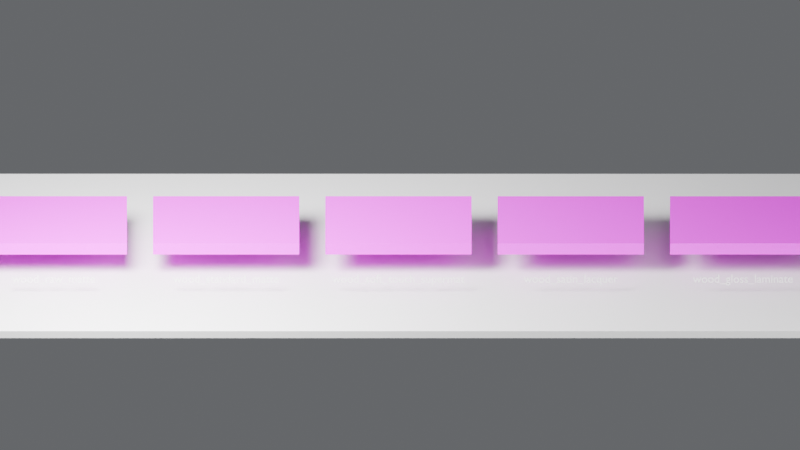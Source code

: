 # Source: wood_surface_profiles_preview.blend  (saved by Blender 5.1.30; exported with 4.5.12 LTS)
import bpy
from mathutils import Matrix  # noqa: F401  (used for matrix-valued properties, if any)

bpy.ops.wm.read_factory_settings(use_empty=True)
scene = bpy.context.scene
scene.name = 'Scene'

# ---- collections
col_collection = bpy.data.collections.new('Collection'); scene.collection.children.link(col_collection)

# ---- images (referenced by path relative to the original .blend; pixels are not part of the script)
import os
ASSET_DIR = os.environ.get("B2B_ASSET_DIR", "")  # directory of the original .blend (textures are referenced by path, not embedded)
HERE = os.path.dirname(os.path.abspath(__file__))  # packed textures are extracted next to this script under _unpacked/

def load_image(name, relpath, width, height, colorspace="sRGB"):
    """Load a texture the original file referenced (path relative to the .blend, or extracted next to this script)."""
    p = next((c for c in (os.path.join(HERE, relpath), os.path.join(ASSET_DIR, relpath)) if relpath and os.path.exists(c)), "")
    if p:
        img = bpy.data.images.load(p, check_existing=True)
        img.name = name
    else:  # same state as the original file: an image datablock whose file is absent (Cycles renders it pink)
        img = bpy.data.images.new(name, width, height)
        img.source = "FILE"
        img.filepath = "//" + (relpath or name)
    img.colorspace_settings.name = colorspace
    return img
img_basecolor_jpg = load_image('basecolor.jpg', 'basecolor.jpg', 1024, 1024, 'sRGB')
img_roughness_jpg = load_image('roughness.jpg', 'roughness.jpg', 1024, 1024, 'Non-Color')
img_normal_jpg = load_image('normal.jpg', 'normal.jpg', 1024, 1024, 'Non-Color')

# ---- materials (node trees are filled in below, after node groups)
mat_matte_neutral_floor = bpy.data.materials.new('matte_neutral_floor')
mat_matte_neutral_floor.diffuse_color = (0.43, 0.43, 0.42, 1.0)
mat_wood_oak_natural__wood_raw_matte = bpy.data.materials.new('wood_oak_natural__wood_raw_matte')
mat_preview_label_dark = bpy.data.materials.new('preview_label_dark')
mat_preview_label_dark.diffuse_color = (0.02, 0.02, 0.02, 1.0)
mat_wood_oak_natural__wood_standard_matte = bpy.data.materials.new('wood_oak_natural__wood_standard_matte')
mat_wood_oak_natural__wood_soft_touch_supermat = bpy.data.materials.new('wood_oak_natural__wood_soft_touch_supermat')
mat_wood_oak_natural__wood_satin_lacquer = bpy.data.materials.new('wood_oak_natural__wood_satin_lacquer')
mat_wood_oak_natural__wood_gloss_laminate = bpy.data.materials.new('wood_oak_natural__wood_gloss_laminate')

# ---- material node trees
mat_matte_neutral_floor.use_nodes = True; mat_matte_neutral_floor.node_tree.nodes.clear()
_N = mat_matte_neutral_floor.node_tree.nodes; _L = mat_matte_neutral_floor.node_tree.links
n0 = _N.new('ShaderNodeBsdfPrincipled'); n0.name = 'Principled BSDF'; n0.location = (-200, 100)
n1 = _N.new('ShaderNodeOutputMaterial'); n1.name = 'Material Output'; n1.location = (200, 100)
_L.new(n0.outputs[0], n1.inputs[0])
n1.is_active_output = True
mat_wood_oak_natural__wood_raw_matte.use_nodes = True; mat_wood_oak_natural__wood_raw_matte.node_tree.nodes.clear()
_N = mat_wood_oak_natural__wood_raw_matte.node_tree.nodes; _L = mat_wood_oak_natural__wood_raw_matte.node_tree.links
n0 = _N.new('ShaderNodeTexCoord'); n0.name = 'TEXTURE_COORDINATE'; n0.location = (0, 0)
n0.label = 'TEXTURE_COORDINATE'
n1 = _N.new('ShaderNodeMapping'); n1.name = 'MAPPING_NODE'; n1.location = (0, 0)
n1.label = 'MAPPING_NODE'
n2 = _N.new('ShaderNodeOutputMaterial'); n2.name = 'MATERIAL_OUTPUT'; n2.location = (0, 0)
n2.label = 'MATERIAL_OUTPUT'
n3 = _N.new('ShaderNodeBsdfPrincipled'); n3.name = 'PRINCIPLED_BSDF'; n3.location = (0, 0)
n3.label = 'PRINCIPLED_BSDF'
n3.inputs[3].default_value = 1.45
n3.inputs[13].default_value = 0.25
n3.inputs[20].default_value = 0.5
n4 = _N.new('ShaderNodeTexImage'); n4.name = 'BASE_COLOR_TEXTURE'; n4.location = (0, 0)
n4.label = 'BASE_COLOR_TEXTURE'
n4.image = img_basecolor_jpg
n5 = _N.new('ShaderNodeTexImage'); n5.name = 'ROUGHNESS_TEXTURE'; n5.location = (0, 0)
n5.label = 'ROUGHNESS_TEXTURE'
n5.image = img_roughness_jpg
n6 = _N.new('ShaderNodeTexImage'); n6.name = 'NORMAL_TEXTURE'; n6.location = (0, 0)
n6.label = 'NORMAL_TEXTURE'
n6.image = img_normal_jpg
n7 = _N.new('ShaderNodeMath'); n7.name = 'ROUGHNESS_VARIATION_MULTIPLY'; n7.location = (0, 0)
n7.label = 'ROUGHNESS_VARIATION_MULTIPLY'
n7.operation = 'MULTIPLY'
n7.use_clamp = True
n7.inputs[1].default_value = 0.05
n8 = _N.new('ShaderNodeMath'); n8.name = 'ROUGHNESS_BASE_ADD'; n8.location = (0, 0)
n8.label = 'ROUGHNESS_BASE_ADD'
n8.use_clamp = True
n8.inputs[1].default_value = 0.75
n9 = _N.new('ShaderNodeNormalMap'); n9.name = 'NORMAL_MAP_NODE'; n9.location = (0, 0)
n9.label = 'NORMAL_MAP_NODE'
n9.inputs[0].default_value = 0.125
_L.new(n0.outputs[2], n1.inputs[0])
_L.new(n3.outputs[0], n2.inputs[0])
_L.new(n1.outputs[0], n4.inputs[0])
_L.new(n1.outputs[0], n5.inputs[0])
_L.new(n1.outputs[0], n6.inputs[0])
_L.new(n4.outputs[0], n3.inputs[0])
_L.new(n5.outputs[0], n7.inputs[0])
_L.new(n7.outputs[0], n8.inputs[0])
_L.new(n8.outputs[0], n3.inputs[2])
_L.new(n6.outputs[0], n9.inputs[1])
_L.new(n9.outputs[0], n3.inputs[5])
n2.is_active_output = True
mat_preview_label_dark.use_nodes = True; mat_preview_label_dark.node_tree.nodes.clear()
_N = mat_preview_label_dark.node_tree.nodes; _L = mat_preview_label_dark.node_tree.links
n0 = _N.new('ShaderNodeBsdfPrincipled'); n0.name = 'Principled BSDF'; n0.location = (-200, 100)
n1 = _N.new('ShaderNodeOutputMaterial'); n1.name = 'Material Output'; n1.location = (200, 100)
_L.new(n0.outputs[0], n1.inputs[0])
n1.is_active_output = True
mat_wood_oak_natural__wood_standard_matte.use_nodes = True; mat_wood_oak_natural__wood_standard_matte.node_tree.nodes.clear()
_N = mat_wood_oak_natural__wood_standard_matte.node_tree.nodes; _L = mat_wood_oak_natural__wood_standard_matte.node_tree.links
n0 = _N.new('ShaderNodeTexCoord'); n0.name = 'TEXTURE_COORDINATE'; n0.location = (0, 0)
n0.label = 'TEXTURE_COORDINATE'
n1 = _N.new('ShaderNodeMapping'); n1.name = 'MAPPING_NODE'; n1.location = (0, 0)
n1.label = 'MAPPING_NODE'
n2 = _N.new('ShaderNodeOutputMaterial'); n2.name = 'MATERIAL_OUTPUT'; n2.location = (0, 0)
n2.label = 'MATERIAL_OUTPUT'
n3 = _N.new('ShaderNodeBsdfPrincipled'); n3.name = 'PRINCIPLED_BSDF'; n3.location = (0, 0)
n3.label = 'PRINCIPLED_BSDF'
n3.inputs[3].default_value = 1.45
n3.inputs[13].default_value = 0.35
n3.inputs[20].default_value = 0.5
n4 = _N.new('ShaderNodeTexImage'); n4.name = 'BASE_COLOR_TEXTURE'; n4.location = (0, 0)
n4.label = 'BASE_COLOR_TEXTURE'
n4.image = img_basecolor_jpg
n5 = _N.new('ShaderNodeTexImage'); n5.name = 'ROUGHNESS_TEXTURE'; n5.location = (0, 0)
n5.label = 'ROUGHNESS_TEXTURE'
n5.image = img_roughness_jpg
n6 = _N.new('ShaderNodeTexImage'); n6.name = 'NORMAL_TEXTURE'; n6.location = (0, 0)
n6.label = 'NORMAL_TEXTURE'
n6.image = img_normal_jpg
n7 = _N.new('ShaderNodeMath'); n7.name = 'ROUGHNESS_VARIATION_MULTIPLY'; n7.location = (0, 0)
n7.label = 'ROUGHNESS_VARIATION_MULTIPLY'
n7.operation = 'MULTIPLY'
n7.use_clamp = True
n7.inputs[1].default_value = 0.04
n8 = _N.new('ShaderNodeMath'); n8.name = 'ROUGHNESS_BASE_ADD'; n8.location = (0, 0)
n8.label = 'ROUGHNESS_BASE_ADD'
n8.use_clamp = True
n8.inputs[1].default_value = 0.55
n9 = _N.new('ShaderNodeNormalMap'); n9.name = 'NORMAL_MAP_NODE'; n9.location = (0, 0)
n9.label = 'NORMAL_MAP_NODE'
n9.inputs[0].default_value = 0.09
_L.new(n0.outputs[2], n1.inputs[0])
_L.new(n3.outputs[0], n2.inputs[0])
_L.new(n1.outputs[0], n4.inputs[0])
_L.new(n1.outputs[0], n5.inputs[0])
_L.new(n1.outputs[0], n6.inputs[0])
_L.new(n4.outputs[0], n3.inputs[0])
_L.new(n5.outputs[0], n7.inputs[0])
_L.new(n7.outputs[0], n8.inputs[0])
_L.new(n8.outputs[0], n3.inputs[2])
_L.new(n6.outputs[0], n9.inputs[1])
_L.new(n9.outputs[0], n3.inputs[5])
n2.is_active_output = True
mat_wood_oak_natural__wood_soft_touch_supermat.use_nodes = True; mat_wood_oak_natural__wood_soft_touch_supermat.node_tree.nodes.clear()
_N = mat_wood_oak_natural__wood_soft_touch_supermat.node_tree.nodes; _L = mat_wood_oak_natural__wood_soft_touch_supermat.node_tree.links
n0 = _N.new('ShaderNodeTexCoord'); n0.name = 'TEXTURE_COORDINATE'; n0.location = (0, 0)
n0.label = 'TEXTURE_COORDINATE'
n1 = _N.new('ShaderNodeMapping'); n1.name = 'MAPPING_NODE'; n1.location = (0, 0)
n1.label = 'MAPPING_NODE'
n2 = _N.new('ShaderNodeOutputMaterial'); n2.name = 'MATERIAL_OUTPUT'; n2.location = (0, 0)
n2.label = 'MATERIAL_OUTPUT'
n3 = _N.new('ShaderNodeBsdfPrincipled'); n3.name = 'PRINCIPLED_BSDF'; n3.location = (0, 0)
n3.label = 'PRINCIPLED_BSDF'
n3.inputs[3].default_value = 1.45
n3.inputs[13].default_value = 0.2
n3.inputs[20].default_value = 0.5
n4 = _N.new('ShaderNodeTexImage'); n4.name = 'BASE_COLOR_TEXTURE'; n4.location = (0, 0)
n4.label = 'BASE_COLOR_TEXTURE'
n4.image = img_basecolor_jpg
n5 = _N.new('ShaderNodeTexImage'); n5.name = 'ROUGHNESS_TEXTURE'; n5.location = (0, 0)
n5.label = 'ROUGHNESS_TEXTURE'
n5.image = img_roughness_jpg
n6 = _N.new('ShaderNodeTexImage'); n6.name = 'NORMAL_TEXTURE'; n6.location = (0, 0)
n6.label = 'NORMAL_TEXTURE'
n6.image = img_normal_jpg
n7 = _N.new('ShaderNodeMath'); n7.name = 'ROUGHNESS_VARIATION_MULTIPLY'; n7.location = (0, 0)
n7.label = 'ROUGHNESS_VARIATION_MULTIPLY'
n7.operation = 'MULTIPLY'
n7.use_clamp = True
n7.inputs[1].default_value = 0.02
n8 = _N.new('ShaderNodeMath'); n8.name = 'ROUGHNESS_BASE_ADD'; n8.location = (0, 0)
n8.label = 'ROUGHNESS_BASE_ADD'
n8.use_clamp = True
n8.inputs[1].default_value = 0.88
n9 = _N.new('ShaderNodeNormalMap'); n9.name = 'NORMAL_MAP_NODE'; n9.location = (0, 0)
n9.label = 'NORMAL_MAP_NODE'
n9.inputs[0].default_value = 0.04
_L.new(n0.outputs[2], n1.inputs[0])
_L.new(n3.outputs[0], n2.inputs[0])
_L.new(n1.outputs[0], n4.inputs[0])
_L.new(n1.outputs[0], n5.inputs[0])
_L.new(n1.outputs[0], n6.inputs[0])
_L.new(n4.outputs[0], n3.inputs[0])
_L.new(n5.outputs[0], n7.inputs[0])
_L.new(n7.outputs[0], n8.inputs[0])
_L.new(n8.outputs[0], n3.inputs[2])
_L.new(n6.outputs[0], n9.inputs[1])
_L.new(n9.outputs[0], n3.inputs[5])
n2.is_active_output = True
mat_wood_oak_natural__wood_satin_lacquer.use_nodes = True; mat_wood_oak_natural__wood_satin_lacquer.node_tree.nodes.clear()
_N = mat_wood_oak_natural__wood_satin_lacquer.node_tree.nodes; _L = mat_wood_oak_natural__wood_satin_lacquer.node_tree.links
n0 = _N.new('ShaderNodeTexCoord'); n0.name = 'TEXTURE_COORDINATE'; n0.location = (0, 0)
n0.label = 'TEXTURE_COORDINATE'
n1 = _N.new('ShaderNodeMapping'); n1.name = 'MAPPING_NODE'; n1.location = (0, 0)
n1.label = 'MAPPING_NODE'
n2 = _N.new('ShaderNodeOutputMaterial'); n2.name = 'MATERIAL_OUTPUT'; n2.location = (0, 0)
n2.label = 'MATERIAL_OUTPUT'
n3 = _N.new('ShaderNodeBsdfPrincipled'); n3.name = 'PRINCIPLED_BSDF'; n3.location = (0, 0)
n3.label = 'PRINCIPLED_BSDF'
n3.inputs[3].default_value = 1.45
n3.inputs[13].default_value = 0.45
n3.inputs[19].default_value = 0.07
n3.inputs[20].default_value = 0.35
n4 = _N.new('ShaderNodeTexImage'); n4.name = 'BASE_COLOR_TEXTURE'; n4.location = (0, 0)
n4.label = 'BASE_COLOR_TEXTURE'
n4.image = img_basecolor_jpg
n5 = _N.new('ShaderNodeTexImage'); n5.name = 'ROUGHNESS_TEXTURE'; n5.location = (0, 0)
n5.label = 'ROUGHNESS_TEXTURE'
n5.image = img_roughness_jpg
n6 = _N.new('ShaderNodeTexImage'); n6.name = 'NORMAL_TEXTURE'; n6.location = (0, 0)
n6.label = 'NORMAL_TEXTURE'
n6.image = img_normal_jpg
n7 = _N.new('ShaderNodeMath'); n7.name = 'ROUGHNESS_VARIATION_MULTIPLY'; n7.location = (0, 0)
n7.label = 'ROUGHNESS_VARIATION_MULTIPLY'
n7.operation = 'MULTIPLY'
n7.use_clamp = True
n7.inputs[1].default_value = 0.025
n8 = _N.new('ShaderNodeMath'); n8.name = 'ROUGHNESS_BASE_ADD'; n8.location = (0, 0)
n8.label = 'ROUGHNESS_BASE_ADD'
n8.use_clamp = True
n8.inputs[1].default_value = 0.34
n9 = _N.new('ShaderNodeNormalMap'); n9.name = 'NORMAL_MAP_NODE'; n9.location = (0, 0)
n9.label = 'NORMAL_MAP_NODE'
n9.inputs[0].default_value = 0.05
_L.new(n0.outputs[2], n1.inputs[0])
_L.new(n3.outputs[0], n2.inputs[0])
_L.new(n1.outputs[0], n4.inputs[0])
_L.new(n1.outputs[0], n5.inputs[0])
_L.new(n1.outputs[0], n6.inputs[0])
_L.new(n4.outputs[0], n3.inputs[0])
_L.new(n5.outputs[0], n7.inputs[0])
_L.new(n7.outputs[0], n8.inputs[0])
_L.new(n8.outputs[0], n3.inputs[2])
_L.new(n6.outputs[0], n9.inputs[1])
_L.new(n9.outputs[0], n3.inputs[5])
n2.is_active_output = True
mat_wood_oak_natural__wood_gloss_laminate.use_nodes = True; mat_wood_oak_natural__wood_gloss_laminate.node_tree.nodes.clear()
_N = mat_wood_oak_natural__wood_gloss_laminate.node_tree.nodes; _L = mat_wood_oak_natural__wood_gloss_laminate.node_tree.links
n0 = _N.new('ShaderNodeTexCoord'); n0.name = 'TEXTURE_COORDINATE'; n0.location = (0, 0)
n0.label = 'TEXTURE_COORDINATE'
n1 = _N.new('ShaderNodeMapping'); n1.name = 'MAPPING_NODE'; n1.location = (0, 0)
n1.label = 'MAPPING_NODE'
n2 = _N.new('ShaderNodeOutputMaterial'); n2.name = 'MATERIAL_OUTPUT'; n2.location = (0, 0)
n2.label = 'MATERIAL_OUTPUT'
n3 = _N.new('ShaderNodeBsdfPrincipled'); n3.name = 'PRINCIPLED_BSDF'; n3.location = (0, 0)
n3.label = 'PRINCIPLED_BSDF'
n3.inputs[3].default_value = 1.45
n3.inputs[13].default_value = 0.55
n3.inputs[19].default_value = 0.1575
n3.inputs[20].default_value = 0.1
n4 = _N.new('ShaderNodeTexImage'); n4.name = 'BASE_COLOR_TEXTURE'; n4.location = (0, 0)
n4.label = 'BASE_COLOR_TEXTURE'
n4.image = img_basecolor_jpg
n5 = _N.new('ShaderNodeTexImage'); n5.name = 'ROUGHNESS_TEXTURE'; n5.location = (0, 0)
n5.label = 'ROUGHNESS_TEXTURE'
n5.image = img_roughness_jpg
n6 = _N.new('ShaderNodeTexImage'); n6.name = 'NORMAL_TEXTURE'; n6.location = (0, 0)
n6.label = 'NORMAL_TEXTURE'
n6.image = img_normal_jpg
n7 = _N.new('ShaderNodeMath'); n7.name = 'ROUGHNESS_VARIATION_MULTIPLY'; n7.location = (0, 0)
n7.label = 'ROUGHNESS_VARIATION_MULTIPLY'
n7.operation = 'MULTIPLY'
n7.use_clamp = True
n7.inputs[1].default_value = 0.01
n8 = _N.new('ShaderNodeMath'); n8.name = 'ROUGHNESS_BASE_ADD'; n8.location = (0, 0)
n8.label = 'ROUGHNESS_BASE_ADD'
n8.use_clamp = True
n8.inputs[1].default_value = 0.14
n9 = _N.new('ShaderNodeNormalMap'); n9.name = 'NORMAL_MAP_NODE'; n9.location = (0, 0)
n9.label = 'NORMAL_MAP_NODE'
n9.inputs[0].default_value = 0.01
_L.new(n0.outputs[2], n1.inputs[0])
_L.new(n3.outputs[0], n2.inputs[0])
_L.new(n1.outputs[0], n4.inputs[0])
_L.new(n1.outputs[0], n5.inputs[0])
_L.new(n1.outputs[0], n6.inputs[0])
_L.new(n4.outputs[0], n3.inputs[0])
_L.new(n5.outputs[0], n7.inputs[0])
_L.new(n7.outputs[0], n8.inputs[0])
_L.new(n8.outputs[0], n3.inputs[2])
_L.new(n6.outputs[0], n9.inputs[1])
_L.new(n9.outputs[0], n3.inputs[5])
n2.is_active_output = True

# ---- world
world_world = bpy.data.worlds.new('World'); scene.world = world_world
world_world.use_nodes = True; world_world.node_tree.nodes.clear()
_N = world_world.node_tree.nodes; _L = world_world.node_tree.links
n0 = _N.new('ShaderNodeOutputWorld'); n0.name = 'World Output'; n0.location = (200, 100)
n1 = _N.new('ShaderNodeBackground'); n1.name = 'Background'; n1.location = (-200, 100)
n1.inputs[0].default_value = (0.78, 0.8, 0.84, 1.0)
n1.inputs[1].default_value = 0.18
_L.new(n1.outputs[0], n0.inputs[0])
n0.is_active_output = True
world_world.color = (0.05088, 0.05088, 0.05088)
world_world.sun_shadow_jitter_overblur = 0.0

# ---- cameras
cam_camera_001 = bpy.data.cameras.new('Camera.001')
cam_camera_001.type = 'ORTHO'
cam_camera_001.ortho_scale = 5.2

# ---- lights
light_longreflectionarea = bpy.data.lights.new('LongReflectionArea', 'AREA')
light_longreflectionarea.energy = 520.0
light_longreflectionarea.size = 2.0
light_softfrontfill = bpy.data.lights.new('SoftFrontFill', 'AREA')
light_softfrontfill.energy = 85.0
light_softfrontfill.size = 4.0

# ---- meshes
me_cube_001 = bpy.data.meshes.new('Cube.001')
me_cube_001.from_pydata([(-3.15, -1.2, -0.025), (-3.15, -1.2, 0.025), (-3.15, 1.2, -0.025), (-3.15, 1.2, 0.025), (3.15, -1.2, -0.025), (3.15, -1.2, 0.025), (3.15, 1.2, -0.025), (3.15, 1.2, 0.025)], [], [(0, 1, 3, 2), (2, 3, 7, 6), (6, 7, 5, 4), (4, 5, 1, 0), (2, 6, 4, 0), (7, 3, 1, 5)])
_uv = me_cube_001.uv_layers.new(name='UVMap')
_uv.uv.foreach_set('vector', [0.375, 0.0, 0.625, 0.0, 0.625, 0.25, 0.375, 0.25, 0.375, 0.25, 0.625, 0.25, 0.625, 0.5, 0.375, 0.5, 0.375, 0.5, 0.625, 0.5, 0.625, 0.75, 0.375, 0.75, 0.375, 0.75, 0.625, 0.75, 0.625, 1.0, 0.375, 1.0, 0.125, 0.5, 0.375, 0.5, 0.375, 0.75, 0.125, 0.75, 0.625, 0.5, 0.875, 0.5, 0.875, 0.75, 0.625, 0.75])
me_cube_001.materials.append(mat_matte_neutral_floor)
me_cube_001.update()
me_cube_002 = bpy.data.meshes.new('Cube.002')
me_cube_002.from_pydata([(-0.475, -0.36, -0.04), (-0.475, -0.36, 0.04), (-0.475, 0.36, -0.04), (-0.475, 0.36, 0.04), (0.475, -0.36, -0.04), (0.475, -0.36, 0.04), (0.475, 0.36, -0.04), (0.475, 0.36, 0.04)], [], [(0, 1, 3, 2), (2, 3, 7, 6), (6, 7, 5, 4), (4, 5, 1, 0), (2, 6, 4, 0), (7, 3, 1, 5)])
_uv = me_cube_002.uv_layers.new(name='UVMap')
_uv.uv.foreach_set('vector', [0.375, 0.0, 0.625, 0.0, 0.625, 0.25, 0.375, 0.25, 0.375, 0.25, 0.625, 0.25, 0.625, 0.5, 0.375, 0.5, 0.375, 0.5, 0.625, 0.5, 0.625, 0.75, 0.375, 0.75, 0.375, 0.75, 0.625, 0.75, 0.625, 1.0, 0.375, 1.0, 0.125, 0.5, 0.375, 0.5, 0.375, 0.75, 0.125, 0.75, 0.625, 0.5, 0.875, 0.5, 0.875, 0.75, 0.625, 0.75])
me_cube_002.materials.append(mat_wood_oak_natural__wood_raw_matte)
me_cube_002.update()
me_cube_003 = bpy.data.meshes.new('Cube.003')
me_cube_003.from_pydata([(-0.475, -0.36, -0.04), (-0.475, -0.36, 0.04), (-0.475, 0.36, -0.04), (-0.475, 0.36, 0.04), (0.475, -0.36, -0.04), (0.475, -0.36, 0.04), (0.475, 0.36, -0.04), (0.475, 0.36, 0.04)], [], [(0, 1, 3, 2), (2, 3, 7, 6), (6, 7, 5, 4), (4, 5, 1, 0), (2, 6, 4, 0), (7, 3, 1, 5)])
_uv = me_cube_003.uv_layers.new(name='UVMap')
_uv.uv.foreach_set('vector', [0.375, 0.0, 0.625, 0.0, 0.625, 0.25, 0.375, 0.25, 0.375, 0.25, 0.625, 0.25, 0.625, 0.5, 0.375, 0.5, 0.375, 0.5, 0.625, 0.5, 0.625, 0.75, 0.375, 0.75, 0.375, 0.75, 0.625, 0.75, 0.625, 1.0, 0.375, 1.0, 0.125, 0.5, 0.375, 0.5, 0.375, 0.75, 0.125, 0.75, 0.625, 0.5, 0.875, 0.5, 0.875, 0.75, 0.625, 0.75])
me_cube_003.materials.append(mat_wood_oak_natural__wood_standard_matte)
me_cube_003.update()
me_cube_004 = bpy.data.meshes.new('Cube.004')
me_cube_004.from_pydata([(-0.475, -0.36, -0.04), (-0.475, -0.36, 0.04), (-0.475, 0.36, -0.04), (-0.475, 0.36, 0.04), (0.475, -0.36, -0.04), (0.475, -0.36, 0.04), (0.475, 0.36, -0.04), (0.475, 0.36, 0.04)], [], [(0, 1, 3, 2), (2, 3, 7, 6), (6, 7, 5, 4), (4, 5, 1, 0), (2, 6, 4, 0), (7, 3, 1, 5)])
_uv = me_cube_004.uv_layers.new(name='UVMap')
_uv.uv.foreach_set('vector', [0.375, 0.0, 0.625, 0.0, 0.625, 0.25, 0.375, 0.25, 0.375, 0.25, 0.625, 0.25, 0.625, 0.5, 0.375, 0.5, 0.375, 0.5, 0.625, 0.5, 0.625, 0.75, 0.375, 0.75, 0.375, 0.75, 0.625, 0.75, 0.625, 1.0, 0.375, 1.0, 0.125, 0.5, 0.375, 0.5, 0.375, 0.75, 0.125, 0.75, 0.625, 0.5, 0.875, 0.5, 0.875, 0.75, 0.625, 0.75])
me_cube_004.materials.append(mat_wood_oak_natural__wood_soft_touch_supermat)
me_cube_004.update()
me_cube_005 = bpy.data.meshes.new('Cube.005')
me_cube_005.from_pydata([(-0.475, -0.36, -0.04), (-0.475, -0.36, 0.04), (-0.475, 0.36, -0.04), (-0.475, 0.36, 0.04), (0.475, -0.36, -0.04), (0.475, -0.36, 0.04), (0.475, 0.36, -0.04), (0.475, 0.36, 0.04)], [], [(0, 1, 3, 2), (2, 3, 7, 6), (6, 7, 5, 4), (4, 5, 1, 0), (2, 6, 4, 0), (7, 3, 1, 5)])
_uv = me_cube_005.uv_layers.new(name='UVMap')
_uv.uv.foreach_set('vector', [0.375, 0.0, 0.625, 0.0, 0.625, 0.25, 0.375, 0.25, 0.375, 0.25, 0.625, 0.25, 0.625, 0.5, 0.375, 0.5, 0.375, 0.5, 0.625, 0.5, 0.625, 0.75, 0.375, 0.75, 0.375, 0.75, 0.625, 0.75, 0.625, 1.0, 0.375, 1.0, 0.125, 0.5, 0.375, 0.5, 0.375, 0.75, 0.125, 0.75, 0.625, 0.5, 0.875, 0.5, 0.875, 0.75, 0.625, 0.75])
me_cube_005.materials.append(mat_wood_oak_natural__wood_satin_lacquer)
me_cube_005.update()
me_cube_006 = bpy.data.meshes.new('Cube.006')
me_cube_006.from_pydata([(-0.475, -0.36, -0.04), (-0.475, -0.36, 0.04), (-0.475, 0.36, -0.04), (-0.475, 0.36, 0.04), (0.475, -0.36, -0.04), (0.475, -0.36, 0.04), (0.475, 0.36, -0.04), (0.475, 0.36, 0.04)], [], [(0, 1, 3, 2), (2, 3, 7, 6), (6, 7, 5, 4), (4, 5, 1, 0), (2, 6, 4, 0), (7, 3, 1, 5)])
_uv = me_cube_006.uv_layers.new(name='UVMap')
_uv.uv.foreach_set('vector', [0.375, 0.0, 0.625, 0.0, 0.625, 0.25, 0.375, 0.25, 0.375, 0.25, 0.625, 0.25, 0.625, 0.5, 0.375, 0.5, 0.375, 0.5, 0.625, 0.5, 0.625, 0.75, 0.375, 0.75, 0.375, 0.75, 0.625, 0.75, 0.625, 1.0, 0.375, 1.0, 0.125, 0.5, 0.375, 0.5, 0.375, 0.75, 0.125, 0.75, 0.625, 0.5, 0.875, 0.5, 0.875, 0.75, 0.625, 0.75])
me_cube_006.materials.append(mat_wood_oak_natural__wood_gloss_laminate)
me_cube_006.update()

# ---- curves / text
txt_label_wood_raw_matte = bpy.data.curves.new('label_wood_raw_matte', 'FONT')
txt_label_wood_raw_matte.dimensions = '2D'
txt_label_wood_raw_matte.body = 'wood_raw_matte'
txt_label_wood_raw_matte.materials.append(mat_preview_label_dark)
txt_label_wood_raw_matte.align_x = 'CENTER'
txt_label_wood_raw_matte.size = 0.075
txt_label_wood_standard_matte = bpy.data.curves.new('label_wood_standard_matte', 'FONT')
txt_label_wood_standard_matte.dimensions = '2D'
txt_label_wood_standard_matte.body = 'wood_standard_matte'
txt_label_wood_standard_matte.materials.append(mat_preview_label_dark)
txt_label_wood_standard_matte.align_x = 'CENTER'
txt_label_wood_standard_matte.size = 0.075
txt_label_wood_soft_touch_supermat = bpy.data.curves.new('label_wood_soft_touch_supermat', 'FONT')
txt_label_wood_soft_touch_supermat.dimensions = '2D'
txt_label_wood_soft_touch_supermat.body = 'wood_soft_touch_supermat'
txt_label_wood_soft_touch_supermat.materials.append(mat_preview_label_dark)
txt_label_wood_soft_touch_supermat.align_x = 'CENTER'
txt_label_wood_soft_touch_supermat.size = 0.075
txt_label_wood_satin_lacquer = bpy.data.curves.new('label_wood_satin_lacquer', 'FONT')
txt_label_wood_satin_lacquer.dimensions = '2D'
txt_label_wood_satin_lacquer.body = 'wood_satin_lacquer'
txt_label_wood_satin_lacquer.materials.append(mat_preview_label_dark)
txt_label_wood_satin_lacquer.align_x = 'CENTER'
txt_label_wood_satin_lacquer.size = 0.075
txt_label_wood_gloss_laminate = bpy.data.curves.new('label_wood_gloss_laminate', 'FONT')
txt_label_wood_gloss_laminate.dimensions = '2D'
txt_label_wood_gloss_laminate.body = 'wood_gloss_laminate'
txt_label_wood_gloss_laminate.materials.append(mat_preview_label_dark)
txt_label_wood_gloss_laminate.align_x = 'CENTER'
txt_label_wood_gloss_laminate.size = 0.075

# ---- objects
ob_floor = bpy.data.objects.new('floor', me_cube_001)
ob_longreflectionarea = bpy.data.objects.new('LongReflectionArea', light_longreflectionarea)
ob_softfrontfill = bpy.data.objects.new('SoftFrontFill', light_softfrontfill)
ob_wood_raw_matte = bpy.data.objects.new('wood_raw_matte', me_cube_002)
ob_label_wood_raw_matte = bpy.data.objects.new('label_wood_raw_matte', txt_label_wood_raw_matte)
ob_wood_standard_matte = bpy.data.objects.new('wood_standard_matte', me_cube_003)
ob_label_wood_standard_matte = bpy.data.objects.new('label_wood_standard_matte', txt_label_wood_standard_matte)
ob_wood_soft_touch_supermat = bpy.data.objects.new('wood_soft_touch_supermat', me_cube_004)
ob_label_wood_soft_touch_supermat = bpy.data.objects.new('label_wood_soft_touch_supermat', txt_label_wood_soft_touch_supermat)
ob_wood_satin_lacquer = bpy.data.objects.new('wood_satin_lacquer', me_cube_005)
ob_label_wood_satin_lacquer = bpy.data.objects.new('label_wood_satin_lacquer', txt_label_wood_satin_lacquer)
ob_wood_gloss_laminate = bpy.data.objects.new('wood_gloss_laminate', me_cube_006)
ob_label_wood_gloss_laminate = bpy.data.objects.new('label_wood_gloss_laminate', txt_label_wood_gloss_laminate)
ob_camera = bpy.data.objects.new('Camera', cam_camera_001)

# ---- transforms, parenting, visibility, modifiers, constraints
ob_floor.location = (0.0, 0.0, -0.04)
ob_longreflectionarea.location = (-2.3, -2.0, 2.8)
ob_longreflectionarea.rotation_euler = (0.8278, 1.594e-08, -0.8551)
ob_softfrontfill.location = (2.5, -2.5, 1.6)
ob_softfrontfill.rotation_euler = (1.146, -4.006e-08, 0.7854)
ob_wood_raw_matte.location = (-2.25, 0.0, 0.18)
ob_label_wood_raw_matte.location = (-2.25, -0.62, 0.06)
ob_label_wood_raw_matte.rotation_euler = (1.187, 0.0, 0.0)
ob_wood_standard_matte.location = (-1.13, 0.0, 0.18)
ob_label_wood_standard_matte.location = (-1.13, -0.62, 0.06)
ob_label_wood_standard_matte.rotation_euler = (1.187, 0.0, 0.0)
ob_wood_soft_touch_supermat.location = (-0.01, 0.0, 0.18)
ob_label_wood_soft_touch_supermat.location = (-0.01, -0.62, 0.06)
ob_label_wood_soft_touch_supermat.rotation_euler = (1.187, 0.0, 0.0)
ob_wood_satin_lacquer.location = (1.11, 0.0, 0.18)
ob_label_wood_satin_lacquer.location = (1.11, -0.62, 0.06)
ob_label_wood_satin_lacquer.rotation_euler = (1.187, 0.0, 0.0)
ob_wood_gloss_laminate.location = (2.23, 0.0, 0.18)
ob_label_wood_gloss_laminate.location = (2.23, -0.62, 0.06)
ob_label_wood_gloss_laminate.rotation_euler = (1.187, 0.0, 0.0)
ob_camera.location = (0.0, -4.5, 2.3)
ob_camera.rotation_euler = (1.131, -0.0, 0.0)

# ---- collection membership
col_collection.objects.link(ob_floor)
col_collection.objects.link(ob_longreflectionarea)
col_collection.objects.link(ob_softfrontfill)
col_collection.objects.link(ob_wood_raw_matte)
col_collection.objects.link(ob_label_wood_raw_matte)
col_collection.objects.link(ob_wood_standard_matte)
col_collection.objects.link(ob_label_wood_standard_matte)
col_collection.objects.link(ob_wood_soft_touch_supermat)
col_collection.objects.link(ob_label_wood_soft_touch_supermat)
col_collection.objects.link(ob_wood_satin_lacquer)
col_collection.objects.link(ob_label_wood_satin_lacquer)
col_collection.objects.link(ob_wood_gloss_laminate)
col_collection.objects.link(ob_label_wood_gloss_laminate)
col_collection.objects.link(ob_camera)

# ---- scene / render settings (as saved in the file)
scene.camera = ob_camera
scene.frame_start = 1; scene.frame_end = 250; scene.frame_set(1)
scene.render.engine = 'CYCLES'
scene.render.resolution_x = 1600
scene.render.resolution_y = 900
scene.render.bake_bias = 0.0
scene.render.bake_samples = 0
scene.cycles.samples = 96
scene.cycles.sampling_pattern = 'TABULATED_SOBOL'
scene.eevee.use_volume_custom_range = False
scene.view_settings.look = 'AgX - Medium High Contrast'
bpy.context.view_layer.update()
